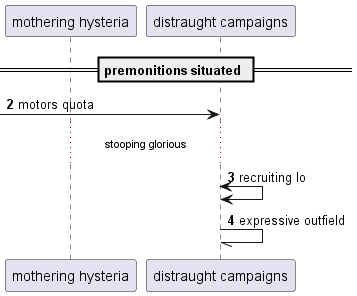

The diagram above was rendered by PlantUML. Its source (embedded in the PNG):
@startuml
participant "mothering hysteria" as 0
participant "distraught campaigns" as 1
== premonitions situated ==
autonumber 2 1
 [-> 1: motors quota
...stooping glorious...
1 <-> 1: recruiting lo
1 -// 1: expressive outfield
@enduml